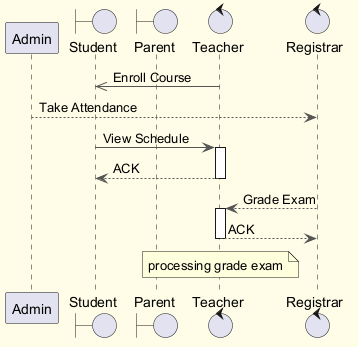

The diagram above was rendered by PlantUML. Its source (embedded in the PNG):
@startuml
skinparam backgroundColor #FFFDE7
skinparam classBackgroundColor #FFF9C4
skinparam classBorderColor #F57F17
skinparam ArrowColor #555555
participant "Admin" as A
boundary "Student" as S
boundary "Parent" as P
control "Teacher" as T
control "Registrar" as R
T ->> S : Enroll Course
A --> R : Take Attendance
S -> T : View Schedule
activate T
T --> S : ACK
deactivate T
R --> T : Grade Exam
activate T
T --> R : ACK
deactivate T
note over T : processing grade exam
@enduml